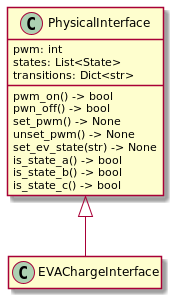

The diagram above was rendered by PlantUML. Its source (embedded in the PNG):
@startuml physical_interface

class PhysicalInterface {
        pwm: int
        states: List<State>
        transitions: Dict<str>
        pwm_on() -> bool
        pwn_off() -> bool
        set_pwm() -> None
        unset_pwm() -> None
        set_ev_state(str) -> None
        is_state_a() -> bool
        is_state_b() -> bool
        is_state_c() -> bool
}

class EVAChargeInterface {} 

PhysicalInterface <|-- EVAChargeInterface 

hide empty members

@enduml